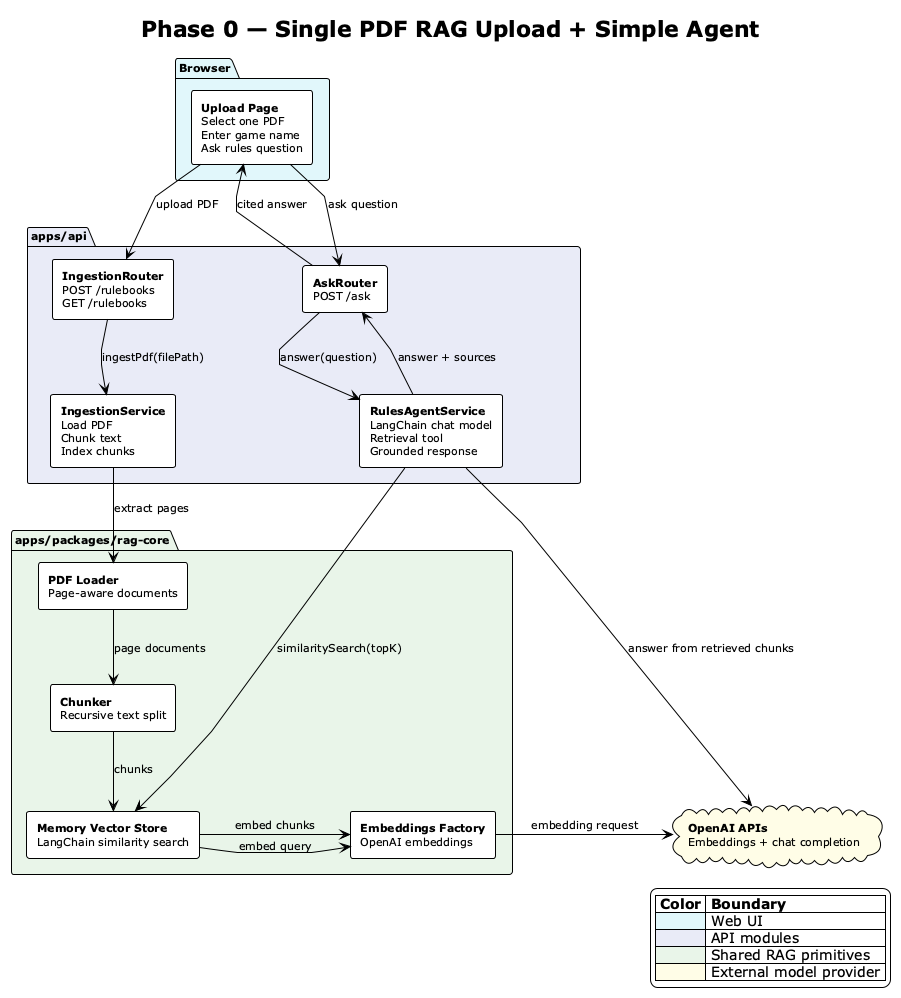

The diagram above was rendered by PlantUML. Its source (embedded in the PNG):
@startuml phase-0-flow
!theme plain
top to bottom direction

skinparam backgroundColor #FEFEFE
skinparam shadowing false
skinparam componentStyle rectangle
skinparam defaultFontSize 11
skinparam linetype polyline
skinparam nodesep 70
skinparam ranksep 60

title Phase 0 — Single PDF RAG Upload + Simple Agent

package "Browser" as browser #E0F7FA {
  rectangle "**Upload Page**\nSelect one PDF\nEnter game name\nAsk rules question" as upload_page #FFFFFF
}

package "apps/api" as api #E8EAF6 {
  rectangle "**IngestionRouter**\nPOST /rulebooks\nGET /rulebooks" as ingestion_router #FFFFFF
  rectangle "**IngestionService**\nLoad PDF\nChunk text\nIndex chunks" as ingestion_service #FFFFFF
  rectangle "**AskRouter**\nPOST /ask" as ask_router #FFFFFF
  rectangle "**RulesAgentService**\nLangChain chat model\nRetrieval tool\nGrounded response" as agent_service #FFFFFF
}

package "apps/packages/rag-core" as rag_core #E8F5E9 {
  rectangle "**PDF Loader**\nPage-aware documents" as pdf_loader #FFFFFF
  rectangle "**Chunker**\nRecursive text split" as chunker #FFFFFF
  rectangle "**Embeddings Factory**\nOpenAI embeddings" as embeddings #FFFFFF
  rectangle "**Memory Vector Store**\nLangChain similarity search" as vector_store #FFFFFF
}

cloud "**OpenAI APIs**\nEmbeddings + chat completion" as openai #FFFDE7

upload_page -down-> ingestion_router : upload PDF
ingestion_router -down-> ingestion_service : ingestPdf(filePath)
ingestion_service -down-> pdf_loader : extract pages
pdf_loader -down-> chunker : page documents
chunker -down-> vector_store : chunks
vector_store -right-> embeddings : embed chunks
embeddings -right-> openai : embedding request

upload_page -down-> ask_router : ask question
ask_router -down-> agent_service : answer(question)
agent_service -down-> vector_store : similaritySearch(topK)
vector_store -right-> embeddings : embed query
agent_service -right-> openai : answer from retrieved chunks
agent_service -up-> ask_router : answer + sources
ask_router -up-> upload_page : cited answer

legend right
|= Color |= Boundary |
| <#E0F7FA> | Web UI |
| <#E8EAF6> | API modules |
| <#E8F5E9> | Shared RAG primitives |
| <#FFFDE7> | External model provider |
endlegend

@enduml